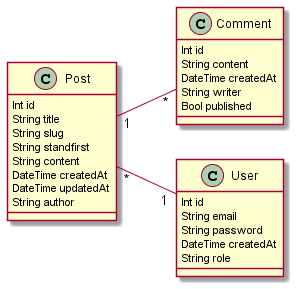

The diagram above was rendered by PlantUML. Its source (embedded in the PNG):
@startuml
left to right direction
class Post{
Int id
String title
String slug
String standfirst
String content
DateTime createdAt
DateTime updatedAt
String author
}
class Comment{
Int id
String content
DateTime createdAt
String writer
Bool published
}
class User{
Int id
String email
String password
DateTime createdAt
String role
}

Post "1" -- "*" Comment
Post "*" -- "1" User
@enduml